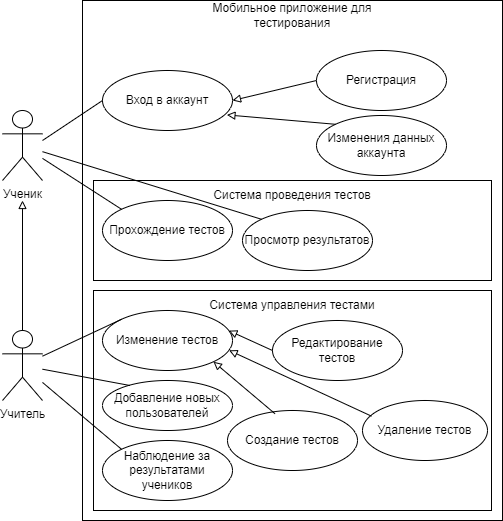

The diagram above was exported from draw.io. Its source (the exported page's mxGraphModel, read from the mxfile embedded in the PNG):
<mxGraphModel dx="1036" dy="649" grid="1" gridSize="10" guides="1" tooltips="1" connect="1" arrows="1" fold="1" page="1" pageScale="1" pageWidth="827" pageHeight="1169" math="0" shadow="0">
  <root>
    <mxCell id="WIyWlLk6GJQsqaUBKTNV-0" />
    <mxCell id="WIyWlLk6GJQsqaUBKTNV-1" parent="WIyWlLk6GJQsqaUBKTNV-0" />
    <mxCell id="e6QICBg9N9l13zLUlTTE-0" value="Ученик" style="shape=umlActor;verticalLabelPosition=bottom;verticalAlign=top;html=1;outlineConnect=0;" vertex="1" parent="WIyWlLk6GJQsqaUBKTNV-1">
      <mxGeometry x="100" y="170" width="40" height="70" as="geometry" />
    </mxCell>
    <mxCell id="e6QICBg9N9l13zLUlTTE-1" value="" style="rounded=0;whiteSpace=wrap;html=1;" vertex="1" parent="WIyWlLk6GJQsqaUBKTNV-1">
      <mxGeometry x="180" y="60" width="420" height="520" as="geometry" />
    </mxCell>
    <mxCell id="e6QICBg9N9l13zLUlTTE-2" value="" style="rounded=0;whiteSpace=wrap;html=1;" vertex="1" parent="WIyWlLk6GJQsqaUBKTNV-1">
      <mxGeometry x="191" y="240" width="398" height="100" as="geometry" />
    </mxCell>
    <mxCell id="e6QICBg9N9l13zLUlTTE-3" value="" style="rounded=0;whiteSpace=wrap;html=1;" vertex="1" parent="WIyWlLk6GJQsqaUBKTNV-1">
      <mxGeometry x="191" y="350" width="398" height="220" as="geometry" />
    </mxCell>
    <mxCell id="e6QICBg9N9l13zLUlTTE-21" style="rounded=0;orthogonalLoop=1;jettySize=auto;html=1;exitX=0.5;exitY=0;exitDx=0;exitDy=0;exitPerimeter=0;endArrow=block;endFill=0;" edge="1" parent="WIyWlLk6GJQsqaUBKTNV-1" source="e6QICBg9N9l13zLUlTTE-4">
      <mxGeometry relative="1" as="geometry">
        <mxPoint x="120" y="260" as="targetPoint" />
      </mxGeometry>
    </mxCell>
    <mxCell id="e6QICBg9N9l13zLUlTTE-4" value="Учитель" style="shape=umlActor;verticalLabelPosition=bottom;verticalAlign=top;html=1;outlineConnect=0;" vertex="1" parent="WIyWlLk6GJQsqaUBKTNV-1">
      <mxGeometry x="100" y="390" width="40" height="70" as="geometry" />
    </mxCell>
    <mxCell id="e6QICBg9N9l13zLUlTTE-5" value="Мобильное приложение для тестирования" style="text;html=1;align=center;verticalAlign=middle;whiteSpace=wrap;rounded=0;" vertex="1" parent="WIyWlLk6GJQsqaUBKTNV-1">
      <mxGeometry x="272" y="60" width="236" height="30" as="geometry" />
    </mxCell>
    <mxCell id="e6QICBg9N9l13zLUlTTE-6" value="Система проведения тестов" style="text;html=1;align=center;verticalAlign=middle;whiteSpace=wrap;rounded=0;" vertex="1" parent="WIyWlLk6GJQsqaUBKTNV-1">
      <mxGeometry x="300" y="240" width="180" height="30" as="geometry" />
    </mxCell>
    <mxCell id="e6QICBg9N9l13zLUlTTE-7" value="Система управления тестами" style="text;html=1;align=center;verticalAlign=middle;whiteSpace=wrap;rounded=0;" vertex="1" parent="WIyWlLk6GJQsqaUBKTNV-1">
      <mxGeometry x="300" y="350" width="180" height="30" as="geometry" />
    </mxCell>
    <mxCell id="e6QICBg9N9l13zLUlTTE-9" value="Вход в аккаунт" style="ellipse;whiteSpace=wrap;html=1;" vertex="1" parent="WIyWlLk6GJQsqaUBKTNV-1">
      <mxGeometry x="200" y="130" width="130" height="60" as="geometry" />
    </mxCell>
    <mxCell id="e6QICBg9N9l13zLUlTTE-14" style="rounded=0;orthogonalLoop=1;jettySize=auto;html=1;exitX=0;exitY=0.5;exitDx=0;exitDy=0;entryX=1;entryY=0.5;entryDx=0;entryDy=0;endArrow=block;endFill=0;" edge="1" parent="WIyWlLk6GJQsqaUBKTNV-1" source="e6QICBg9N9l13zLUlTTE-11" target="e6QICBg9N9l13zLUlTTE-9">
      <mxGeometry relative="1" as="geometry" />
    </mxCell>
    <mxCell id="e6QICBg9N9l13zLUlTTE-11" value="Регистрация" style="ellipse;whiteSpace=wrap;html=1;" vertex="1" parent="WIyWlLk6GJQsqaUBKTNV-1">
      <mxGeometry x="414" y="110" width="130" height="60" as="geometry" />
    </mxCell>
    <mxCell id="e6QICBg9N9l13zLUlTTE-13" value="" style="endArrow=none;html=1;rounded=0;entryX=0;entryY=0.5;entryDx=0;entryDy=0;" edge="1" parent="WIyWlLk6GJQsqaUBKTNV-1" target="e6QICBg9N9l13zLUlTTE-9">
      <mxGeometry width="50" height="50" relative="1" as="geometry">
        <mxPoint x="140" y="200" as="sourcePoint" />
        <mxPoint x="170" y="100" as="targetPoint" />
      </mxGeometry>
    </mxCell>
    <mxCell id="e6QICBg9N9l13zLUlTTE-15" value="Изменения данных аккаунта" style="ellipse;whiteSpace=wrap;html=1;" vertex="1" parent="WIyWlLk6GJQsqaUBKTNV-1">
      <mxGeometry x="414" y="175" width="130" height="60" as="geometry" />
    </mxCell>
    <mxCell id="e6QICBg9N9l13zLUlTTE-16" style="rounded=0;orthogonalLoop=1;jettySize=auto;html=1;exitX=0;exitY=0;exitDx=0;exitDy=0;entryX=0.957;entryY=0.74;entryDx=0;entryDy=0;endArrow=block;endFill=0;entryPerimeter=0;" edge="1" parent="WIyWlLk6GJQsqaUBKTNV-1" source="e6QICBg9N9l13zLUlTTE-15" target="e6QICBg9N9l13zLUlTTE-9">
      <mxGeometry relative="1" as="geometry">
        <mxPoint x="370" y="140" as="sourcePoint" />
        <mxPoint x="332" y="140" as="targetPoint" />
      </mxGeometry>
    </mxCell>
    <mxCell id="e6QICBg9N9l13zLUlTTE-17" value="Прохождение тестов" style="ellipse;whiteSpace=wrap;html=1;" vertex="1" parent="WIyWlLk6GJQsqaUBKTNV-1">
      <mxGeometry x="200" y="260" width="130" height="60" as="geometry" />
    </mxCell>
    <mxCell id="e6QICBg9N9l13zLUlTTE-18" value="" style="endArrow=none;html=1;rounded=0;exitX=0;exitY=0;exitDx=0;exitDy=0;" edge="1" parent="WIyWlLk6GJQsqaUBKTNV-1" source="e6QICBg9N9l13zLUlTTE-17" target="e6QICBg9N9l13zLUlTTE-0">
      <mxGeometry width="50" height="50" relative="1" as="geometry">
        <mxPoint x="270" y="260" as="sourcePoint" />
        <mxPoint x="320" y="210" as="targetPoint" />
      </mxGeometry>
    </mxCell>
    <mxCell id="e6QICBg9N9l13zLUlTTE-19" value="Просмотр результатов" style="ellipse;whiteSpace=wrap;html=1;" vertex="1" parent="WIyWlLk6GJQsqaUBKTNV-1">
      <mxGeometry x="340" y="270" width="130" height="60" as="geometry" />
    </mxCell>
    <mxCell id="e6QICBg9N9l13zLUlTTE-20" value="" style="endArrow=none;html=1;rounded=0;exitX=0;exitY=0;exitDx=0;exitDy=0;" edge="1" parent="WIyWlLk6GJQsqaUBKTNV-1" source="e6QICBg9N9l13zLUlTTE-19" target="e6QICBg9N9l13zLUlTTE-0">
      <mxGeometry width="50" height="50" relative="1" as="geometry">
        <mxPoint x="271" y="280" as="sourcePoint" />
        <mxPoint x="192" y="189" as="targetPoint" />
      </mxGeometry>
    </mxCell>
    <mxCell id="e6QICBg9N9l13zLUlTTE-22" value="Создание тестов" style="ellipse;whiteSpace=wrap;html=1;" vertex="1" parent="WIyWlLk6GJQsqaUBKTNV-1">
      <mxGeometry x="325" y="470" width="130" height="60" as="geometry" />
    </mxCell>
    <mxCell id="e6QICBg9N9l13zLUlTTE-23" value="Изменение тестов" style="ellipse;whiteSpace=wrap;html=1;" vertex="1" parent="WIyWlLk6GJQsqaUBKTNV-1">
      <mxGeometry x="200" y="370" width="130" height="60" as="geometry" />
    </mxCell>
    <mxCell id="e6QICBg9N9l13zLUlTTE-24" value="Редактирование тестов" style="ellipse;whiteSpace=wrap;html=1;" vertex="1" parent="WIyWlLk6GJQsqaUBKTNV-1">
      <mxGeometry x="370" y="380" width="130" height="60" as="geometry" />
    </mxCell>
    <mxCell id="e6QICBg9N9l13zLUlTTE-25" value="Удаление тестов" style="ellipse;whiteSpace=wrap;html=1;" vertex="1" parent="WIyWlLk6GJQsqaUBKTNV-1">
      <mxGeometry x="460" y="460" width="125" height="60" as="geometry" />
    </mxCell>
    <mxCell id="e6QICBg9N9l13zLUlTTE-26" value="Наблюдение за результатами учеников" style="ellipse;whiteSpace=wrap;html=1;" vertex="1" parent="WIyWlLk6GJQsqaUBKTNV-1">
      <mxGeometry x="200" y="500" width="130" height="60" as="geometry" />
    </mxCell>
    <mxCell id="e6QICBg9N9l13zLUlTTE-27" value="" style="endArrow=none;html=1;rounded=0;exitX=0;exitY=0;exitDx=0;exitDy=0;" edge="1" parent="WIyWlLk6GJQsqaUBKTNV-1" source="e6QICBg9N9l13zLUlTTE-26" target="e6QICBg9N9l13zLUlTTE-4">
      <mxGeometry width="50" height="50" relative="1" as="geometry">
        <mxPoint x="229" y="329" as="sourcePoint" />
        <mxPoint x="140" y="440" as="targetPoint" />
      </mxGeometry>
    </mxCell>
    <mxCell id="e6QICBg9N9l13zLUlTTE-28" value="" style="endArrow=none;html=1;rounded=0;exitX=0;exitY=0;exitDx=0;exitDy=0;" edge="1" parent="WIyWlLk6GJQsqaUBKTNV-1" source="e6QICBg9N9l13zLUlTTE-23" target="e6QICBg9N9l13zLUlTTE-4">
      <mxGeometry width="50" height="50" relative="1" as="geometry">
        <mxPoint x="209" y="480" as="sourcePoint" />
        <mxPoint x="130" y="365" as="targetPoint" />
      </mxGeometry>
    </mxCell>
    <mxCell id="e6QICBg9N9l13zLUlTTE-29" style="rounded=0;orthogonalLoop=1;jettySize=auto;html=1;exitX=0.365;exitY=0.053;exitDx=0;exitDy=0;entryX=1;entryY=1;entryDx=0;entryDy=0;endArrow=block;endFill=0;exitPerimeter=0;" edge="1" parent="WIyWlLk6GJQsqaUBKTNV-1" source="e6QICBg9N9l13zLUlTTE-22" target="e6QICBg9N9l13zLUlTTE-23">
      <mxGeometry relative="1" as="geometry">
        <mxPoint x="348" y="480" as="sourcePoint" />
        <mxPoint x="322" y="447" as="targetPoint" />
      </mxGeometry>
    </mxCell>
    <mxCell id="e6QICBg9N9l13zLUlTTE-30" style="rounded=0;orthogonalLoop=1;jettySize=auto;html=1;exitX=0;exitY=0.5;exitDx=0;exitDy=0;endArrow=block;endFill=0;entryX=0.972;entryY=0.336;entryDx=0;entryDy=0;entryPerimeter=0;" edge="1" parent="WIyWlLk6GJQsqaUBKTNV-1" source="e6QICBg9N9l13zLUlTTE-24" target="e6QICBg9N9l13zLUlTTE-23">
      <mxGeometry relative="1" as="geometry">
        <mxPoint x="398" y="490" as="sourcePoint" />
        <mxPoint x="330" y="432" as="targetPoint" />
      </mxGeometry>
    </mxCell>
    <mxCell id="e6QICBg9N9l13zLUlTTE-31" style="rounded=0;orthogonalLoop=1;jettySize=auto;html=1;exitX=0.072;exitY=0.261;exitDx=0;exitDy=0;entryX=0.974;entryY=0.664;entryDx=0;entryDy=0;endArrow=block;endFill=0;exitPerimeter=0;entryPerimeter=0;" edge="1" parent="WIyWlLk6GJQsqaUBKTNV-1" source="e6QICBg9N9l13zLUlTTE-25" target="e6QICBg9N9l13zLUlTTE-23">
      <mxGeometry relative="1" as="geometry">
        <mxPoint x="420" y="500" as="sourcePoint" />
        <mxPoint x="352" y="442" as="targetPoint" />
      </mxGeometry>
    </mxCell>
    <mxCell id="e6QICBg9N9l13zLUlTTE-32" value="Добавление новых пользователей" style="ellipse;whiteSpace=wrap;html=1;" vertex="1" parent="WIyWlLk6GJQsqaUBKTNV-1">
      <mxGeometry x="200" y="440" width="130" height="50" as="geometry" />
    </mxCell>
    <mxCell id="e6QICBg9N9l13zLUlTTE-33" value="" style="endArrow=none;html=1;rounded=0;exitX=0.211;exitY=0.1;exitDx=0;exitDy=0;exitPerimeter=0;" edge="1" parent="WIyWlLk6GJQsqaUBKTNV-1" source="e6QICBg9N9l13zLUlTTE-32" target="e6QICBg9N9l13zLUlTTE-4">
      <mxGeometry width="50" height="50" relative="1" as="geometry">
        <mxPoint x="210" y="410" as="sourcePoint" />
        <mxPoint x="260" y="360" as="targetPoint" />
      </mxGeometry>
    </mxCell>
  </root>
</mxGraphModel>